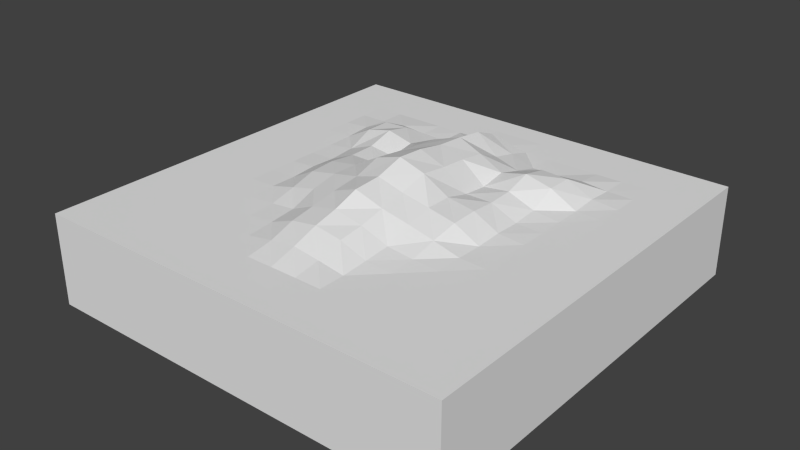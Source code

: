# Source: ola1.blend  (saved by Blender 2.72.0; exported with 4.5.12 LTS)
import bpy
from mathutils import Matrix  # noqa: F401  (used for matrix-valued properties, if any)

bpy.ops.wm.read_factory_settings(use_empty=True)
scene = bpy.context.scene
scene.name = 'Scene'

# ---- collections
col_collection_1 = bpy.data.collections.new('Collection 1'); scene.collection.children.link(col_collection_1)

# ---- materials (node trees are filled in below, after node groups)
mat_material = bpy.data.materials.new('Material')
mat_material.alpha_threshold = 0.0
mat_material.use_transparent_shadow = False
mat_material.roughness = 0.5
mat_material.line_color = (0.0, 0.0, 0.0, 1.0)

# ---- material node trees

# ---- world
world_world = bpy.data.worlds.new('World'); scene.world = world_world
world_world.color = (0.05088, 0.05088, 0.05088)
world_world.use_sun_shadow = False
world_world.sun_shadow_jitter_overblur = 0.0
world_world.cycles.sampling_method = 'MANUAL'
world_world.cycles.sample_map_resolution = 256

# ---- meshes
me_cube = bpy.data.meshes.new('Cube')
me_cube.from_pydata([(6.772, 6.772, -2.247), (6.772, -6.772, -2.247), (-6.772, -6.772, -2.247), (-6.772, 6.772, -2.247), (6.772, 6.772, 0.6786), (6.772, -6.772, 0.6786), (-6.772, -6.772, 0.6786), (-6.772, 6.772, 0.6786), (6.772, -3.338e-06, 0.6786), (1.907e-06, 6.772, 0.6786), (-3.338e-06, -6.772, 0.6786), (-6.772, 1.431e-06, 0.6786), (-7.6e-07, 0.01364, 2.002), (6.772, -3.386, 0.6786), (-3.386, 6.772, 0.6786), (-3.386, -6.772, 0.6786), (-6.772, 3.386, 0.6786), (6.772, 3.386, 0.6786), (3.386, 6.772, 0.6786), (3.386, -6.772, 0.6786), (-6.772, -3.386, 0.6786), (-2.083e-06, -3.429, 1.214), (6.04e-07, 3.698, 1.585), (3.398, -0.001467, 0.7428), (-3.398, -0.001464, 0.7428), (-3.386, -3.386, 0.6786), (3.386, -3.386, 0.6786), (3.386, 3.386, 1.13), (-3.386, 3.386, 1.13), (6.772, -5.079, 0.6786), (-5.079, 6.772, 0.6786), (-5.079, -6.772, 0.6786), (-6.772, 5.079, 0.6786), (6.772, 1.693, 0.6786), (1.693, 6.772, 0.6786), (1.693, -6.772, 0.6786), (-6.772, -1.693, 0.6786), (-2.682e-06, -5.079, 0.6869), (-5.448e-08, 1.85, 1.775), (5.079, -2.861e-06, 0.6786), (-1.7, -0.0009811, 1.284), (6.772, -1.693, 0.6786), (-1.693, 6.772, 0.6786), (-1.693, -6.772, 0.6786), (-6.772, 1.693, 0.6786), (6.772, 5.079, 0.6786), (5.079, 6.772, 0.6786), (5.079, -6.772, 0.6786), (-6.772, -5.079, 0.6786), (-1.37e-06, -1.848, 1.684), (1.252e-06, 5.085, 0.7006), (1.7, -0.0009823, 1.284), (-5.079, 7.153e-07, 0.6786), (-3.386, -5.079, 0.6786), (-3.386, -1.693, 0.7085), (-1.699, -3.394, 0.7476), (-5.079, -3.386, 0.6786), (3.386, -5.079, 0.6786), (3.386, -1.693, 0.7085), (5.079, -3.386, 0.6786), (1.699, -3.394, 0.7476), (3.386, 1.693, 0.7743), (3.386, 5.079, 0.6786), (5.079, 3.386, 0.6786), (1.693, 3.386, 0.8984), (-3.386, 1.693, 0.7743), (-3.386, 5.079, 0.6786), (-1.693, 3.386, 0.8984), (-5.079, 3.386, 0.6786), (-5.079, -5.079, 0.6786), (1.693, -5.079, 0.6786), (1.693, 1.693, 0.988), (-5.079, 1.693, 0.6786), (-1.693, -5.079, 0.6786), (-1.715, -1.711, 1.127), (-5.079, -1.693, 0.6786), (5.079, -5.079, 0.6786), (5.079, -1.693, 0.6786), (1.715, -1.711, 1.127), (5.079, 1.693, 0.6786), (5.079, 5.079, 0.6786), (1.693, 5.079, 0.6786), (-1.693, 1.693, 0.988), (-1.693, 5.079, 0.6786), (-5.079, 5.079, 0.6786), (6.772, -5.925, 0.6786), (-5.925, 6.772, 0.6786), (-5.925, -6.772, 0.6786), (-6.772, 5.925, 0.6786), (6.772, 0.8465, 0.6786), (0.8465, 6.772, 0.6786), (0.8465, -6.772, 0.6786), (-6.772, -0.8465, 0.6786), (-3.01e-06, -5.925, 0.6786), (-3.942e-07, 0.92, 1.942), (5.925, -3.099e-06, 0.6786), (-0.8579, 0.003614, 1.746), (6.772, -2.539, 0.6786), (-2.539, 6.772, 0.6786), (-2.539, -6.772, 0.6786), (-6.772, 2.539, 0.6786), (6.772, 4.232, 0.6786), (4.232, 6.772, 0.6786), (4.232, -6.772, 0.6786), (-6.772, -4.232, 0.6786), (-1.825e-06, -2.666, 1.397), (9.319e-07, 4.418, 1.301), (2.595, -0.009613, 1.15), (-4.232, 3.576e-07, 0.6786), (-3.386, -5.925, 0.6786), (-3.386, -2.539, 0.6811), (-0.8651, -3.424, 1.073), (-4.232, -3.386, 0.6786), (3.386, -5.925, 0.6786), (3.386, -2.539, 0.6811), (5.925, -3.386, 0.6786), (2.539, -3.386, 0.6786), (3.39, 0.8458, 0.7116), (3.386, 4.232, 0.7524), (5.925, 3.386, 0.6786), (2.539, 3.386, 1.168), (-3.39, 0.8458, 0.7116), (-3.386, 4.232, 0.7524), (-0.8513, 3.49, 1.071), (-4.232, 3.386, 0.7444), (6.772, -4.232, 0.6786), (-4.232, 6.772, 0.6786), (-4.232, -6.772, 0.6786), (-6.772, 4.232, 0.6786), (6.772, 2.539, 0.6786), (2.539, 6.772, 0.6786), (2.539, -6.772, 0.6786), (-6.772, -2.539, 0.6786), (-2.354e-06, -4.237, 0.9324), (2.813e-07, 2.782, 1.706), (4.232, -2.623e-06, 0.6786), (-2.595, -0.009611, 1.15), (6.772, -0.8465, 0.6786), (-0.8465, 6.772, 0.6786), (-0.8465, -6.772, 0.6786), (-6.772, 0.8465, 0.6786), (6.772, 5.925, 0.6786), (5.925, 6.772, 0.6786), (5.925, -6.772, 0.6786), (-6.772, -5.925, 0.6786), (-1.011e-06, -0.9163, 1.731), (1.58e-06, 5.925, 0.6786), (0.8579, 0.003613, 1.746), (-5.925, 1.073e-06, 0.6786), (-3.386, -4.232, 0.6786), (-3.388, -0.847, 0.6951), (-2.539, -3.386, 0.6786), (-5.925, -3.386, 0.6786), (3.386, -4.232, 0.6786), (3.388, -0.847, 0.6951), (4.232, -3.386, 0.6786), (0.8651, -3.424, 1.073), (3.386, 2.539, 1.141), (3.386, 5.925, 0.6786), (4.232, 3.386, 0.7444), (0.8513, 3.49, 1.071), (-3.386, 2.539, 1.141), (-3.386, 5.925, 0.6786), (-2.539, 3.386, 1.168), (-5.925, 3.386, 0.6786), (-5.079, -5.925, 0.6786), (-5.079, -4.232, 0.6786), (-4.232, -5.079, 0.6786), (-5.925, -5.079, 0.6786), (1.693, -5.925, 0.6786), (1.693, -4.233, 0.6825), (2.539, -5.079, 0.6786), (0.8465, -5.079, 0.684), (1.694, 0.8467, 1.069), (1.693, 2.54, 1.127), (2.539, 1.693, 1.093), (0.8332, 1.803, 1.551), (-5.079, 0.8465, 0.6786), (-5.079, 2.539, 0.6786), (-4.232, 1.693, 0.6786), (-5.925, 1.693, 0.6786), (-1.693, -5.925, 0.6786), (-1.693, -4.233, 0.6825), (-0.8465, -5.079, 0.684), (-2.539, -5.079, 0.6786), (-1.71, -2.556, 0.8218), (-1.713, -0.858, 1.293), (-0.8617, -1.777, 1.353), (-2.545, -1.696, 0.9234), (-5.079, -2.539, 0.6786), (-5.079, -0.8465, 0.6786), (-4.232, -1.693, 0.6786), (-5.925, -1.693, 0.6786), (5.079, -5.925, 0.6786), (5.079, -4.232, 0.6786), (5.925, -5.079, 0.6786), (4.232, -5.079, 0.6786), (5.079, -2.539, 0.6786), (5.079, -0.8465, 0.6786), (5.925, -1.693, 0.6786), (4.232, -1.693, 0.6786), (1.71, -2.556, 0.8218), (1.713, -0.858, 1.293), (2.545, -1.696, 0.9234), (0.8617, -1.777, 1.353), (5.079, 0.8465, 0.6786), (5.079, 2.539, 0.6786), (5.925, 1.693, 0.6786), (4.232, 1.693, 0.6786), (5.079, 4.232, 0.6786), (5.079, 5.925, 0.6786), (5.925, 5.079, 0.6786), (4.232, 5.079, 0.6786), (1.693, 4.233, 0.6802), (1.693, 5.925, 0.6786), (2.539, 5.079, 0.6786), (0.8466, 5.08, 0.6826), (-1.694, 0.8467, 1.069), (-1.693, 2.54, 1.127), (-0.8332, 1.803, 1.551), (-2.539, 1.693, 1.093), (-1.693, 4.233, 0.6802), (-1.693, 5.925, 0.6786), (-0.8466, 5.08, 0.6826), (-2.539, 5.079, 0.6786), (-5.079, 4.232, 0.6786), (-5.079, 5.925, 0.6786), (-4.232, 5.079, 0.6786), (-5.925, 5.079, 0.6786), (-5.925, -5.925, 0.6786), (0.8465, -5.925, 0.6786), (0.8548, 0.9047, 1.633), (-5.925, 0.8465, 0.6786), (-2.539, -5.925, 0.6786), (-2.54, -2.539, 0.7251), (-5.925, -2.539, 0.6786), (4.232, -5.925, 0.6786), (4.232, -2.539, 0.6786), (0.885, -2.625, 1.186), (4.232, 0.8465, 0.6786), (4.232, 4.232, 0.6854), (0.8486, 4.29, 0.904), (-2.557, 0.8441, 1.073), (-2.539, 4.232, 0.6955), (-5.925, 4.232, 0.6786), (-4.232, -5.925, 0.6786), (-4.232, -4.232, 0.6786), (-5.925, -4.232, 0.6786), (2.539, -5.925, 0.6786), (2.539, -4.232, 0.6786), (0.8477, -4.236, 0.8182), (2.557, 0.8441, 1.073), (2.539, 2.539, 1.336), (0.8562, 2.65, 1.453), (-4.232, 0.8465, 0.6786), (-4.232, 2.539, 0.6931), (-5.925, 2.539, 0.6786), (-0.8465, -5.925, 0.6786), (-0.8477, -4.236, 0.8182), (-2.539, -4.232, 0.6786), (-0.885, -2.625, 1.186), (-0.8268, -0.8864, 1.483), (-2.587, -0.8618, 1.119), (-4.232, -2.539, 0.6786), (-4.232, -0.8465, 0.6786), (-5.925, -0.8465, 0.6786), (5.925, -5.925, 0.6786), (5.925, -4.232, 0.6786), (4.232, -4.232, 0.6786), (5.925, -2.539, 0.6786), (5.925, -0.8465, 0.6786), (4.232, -0.8465, 0.6786), (2.54, -2.539, 0.7251), (2.587, -0.8618, 1.119), (0.8268, -0.8864, 1.483), (5.925, 0.8465, 0.6786), (5.925, 2.539, 0.6786), (4.232, 2.539, 0.6931), (5.925, 4.232, 0.6786), (5.925, 5.925, 0.6786), (4.232, 5.925, 0.6786), (2.539, 4.232, 0.6955), (2.539, 5.925, 0.6786), (0.8465, 5.925, 0.6786), (-0.8548, 0.9047, 1.633), (-0.8562, 2.65, 1.453), (-2.539, 2.539, 1.336), (-0.8486, 4.29, 0.904), (-0.8465, 5.925, 0.6786), (-2.539, 5.925, 0.6786), (-4.232, 4.232, 0.6854), (-4.232, 5.925, 0.6786), (-5.925, 5.925, 0.6786), (1.274, 0.8757, 1.351)], [], [(0, 1, 2, 3), (144, 6, 87), (0, 4, 141, 45, 101, 17, 129, 33, 89, 8, 137, 41, 97, 13, 125, 29, 85, 5, 1), (1, 5, 143, 47, 103, 19, 131, 35, 91, 10, 139, 43, 99, 15, 127, 31, 87, 6, 2), (2, 6, 144, 48, 104, 20, 132, 36, 92, 11, 140, 44, 100, 16, 128, 32, 88, 7, 3), (4, 0, 3, 7, 86, 30, 126, 14, 98, 42, 138, 9, 90, 34, 130, 18, 102, 46, 142), (93, 10, 91), (231, 94, 12), (140, 11, 148), (109, 15, 99), (110, 25, 151), (132, 20, 152), (113, 19, 103), (237, 114, 26), (238, 105, 21), (239, 117, 23), (240, 118, 27), (241, 106, 22), (121, 24, 136), (122, 28, 163), (128, 16, 164), (245, 165, 31), (166, 69, 167), (104, 48, 168), (248, 169, 35), (249, 170, 70), (133, 37, 172), (251, 173, 51), (252, 174, 71), (253, 134, 38), (177, 52, 108), (178, 72, 179), (100, 44, 180), (181, 43, 139), (182, 73, 183), (149, 53, 184), (185, 55, 111), (186, 74, 187), (150, 54, 188), (263, 189, 56), (190, 75, 191), (92, 36, 192), (193, 47, 143), (194, 76, 195), (153, 57, 196), (197, 59, 115), (270, 198, 77), (154, 58, 200), (272, 201, 60), (202, 78, 203), (145, 49, 204), (275, 205, 39), (276, 206, 79), (277, 157, 61), (278, 209, 63), (279, 210, 80), (280, 158, 62), (281, 213, 64), (214, 81, 215), (283, 146, 50), (217, 40, 96), (218, 82, 219), (286, 161, 65), (221, 67, 123), (222, 83, 223), (289, 162, 66), (225, 68, 124), (291, 226, 84), (88, 32, 228), (229, 87, 31), (168, 229, 165), (48, 144, 229), (230, 91, 35), (172, 230, 169), (37, 93, 230), (173, 293, 231, 147), (176, 231, 293, 173), (38, 94, 231), (232, 148, 52), (180, 232, 177), (44, 140, 232), (233, 99, 43), (184, 233, 181), (53, 109, 233), (234, 151, 55), (188, 234, 185), (54, 110, 234), (235, 152, 56), (192, 235, 189), (36, 132, 235), (193, 236, 103), (76, 196, 236), (57, 113, 236), (197, 237, 155), (77, 200, 237), (200, 58, 114), (238, 156, 60), (204, 238, 201), (204, 49, 105), (205, 239, 135), (79, 208, 239), (208, 61, 117), (209, 240, 159), (80, 212, 240), (212, 62, 118), (241, 160, 64), (216, 241, 213), (216, 50, 106), (242, 136, 40), (220, 242, 217), (65, 121, 242), (221, 243, 163), (83, 224, 243), (224, 66, 122), (244, 164, 68), (228, 244, 225), (32, 128, 244), (245, 127, 15), (167, 245, 109), (69, 165, 245), (246, 167, 53), (112, 246, 149), (56, 166, 246), (166, 247, 168), (56, 152, 247), (20, 104, 247), (248, 131, 19), (171, 248, 113), (171, 70, 169), (249, 171, 57), (116, 249, 153), (116, 60, 170), (250, 172, 70), (156, 250, 170), (21, 133, 250), (251, 107, 23), (61, 175, 251), (175, 71, 173), (157, 252, 175), (27, 120, 252), (64, 174, 252), (174, 253, 176), (64, 160, 253), (160, 22, 134), (254, 108, 24), (179, 254, 121), (72, 177, 254), (255, 179, 65), (28, 124, 255), (68, 178, 255), (178, 256, 180), (164, 256, 178), (16, 100, 256), (257, 139, 10), (183, 257, 93), (73, 181, 257), (258, 183, 37), (111, 258, 133), (55, 182, 258), (259, 184, 73), (151, 259, 182), (25, 149, 259), (260, 111, 21), (187, 260, 105), (74, 185, 260), (261, 187, 49), (12, 96, 261), (40, 186, 261), (262, 188, 74), (136, 262, 186), (24, 150, 262), (263, 112, 25), (191, 263, 110), (75, 189, 263), (264, 191, 54), (108, 264, 150), (52, 190, 264), (190, 265, 192), (148, 265, 190), (11, 92, 265), (266, 143, 5), (195, 266, 85), (76, 193, 266), (267, 195, 29), (13, 115, 267), (59, 194, 267), (194, 268, 196), (59, 155, 268), (155, 26, 153), (97, 269, 115), (41, 199, 269), (199, 77, 197), (270, 199, 41), (8, 95, 270), (95, 39, 198), (271, 200, 77), (39, 135, 271), (135, 23, 154), (114, 272, 116), (58, 203, 272), (203, 78, 201), (154, 273, 203), (107, 273, 154), (51, 202, 273), (274, 204, 78), (147, 274, 202), (147, 12, 145), (89, 275, 95), (33, 207, 275), (207, 79, 205), (129, 276, 207), (17, 119, 276), (119, 63, 206), (206, 277, 208), (63, 159, 277), (159, 27, 157), (278, 119, 17), (211, 278, 101), (211, 80, 209), (279, 211, 45), (142, 279, 141), (142, 46, 210), (210, 280, 212), (102, 280, 210), (18, 158, 280), (281, 120, 27), (62, 215, 281), (81, 213, 281), (158, 282, 215), (18, 130, 282), (34, 214, 282), (283, 216, 81), (90, 283, 214), (90, 9, 146), (284, 96, 12), (38, 219, 284), (82, 217, 284), (134, 285, 219), (123, 285, 134), (67, 218, 285), (286, 220, 82), (163, 286, 218), (163, 28, 161), (287, 123, 22), (223, 287, 106), (83, 221, 287), (288, 223, 50), (138, 288, 146), (42, 222, 288), (289, 224, 83), (98, 289, 222), (98, 14, 162), (122, 290, 124), (227, 290, 122), (84, 225, 290), (291, 227, 66), (14, 126, 291), (30, 226, 291), (292, 228, 84), (86, 292, 226), (7, 88, 292), (229, 144, 87), (230, 93, 91), (147, 231, 12), (232, 140, 148), (233, 109, 99), (234, 110, 151), (235, 132, 152), (236, 113, 103), (155, 237, 26), (156, 238, 21), (135, 239, 23), (159, 240, 27), (160, 241, 22), (242, 121, 136), (243, 122, 163), (244, 128, 164), (127, 245, 31), (246, 166, 167), (247, 104, 168), (131, 248, 35), (171, 249, 70), (250, 133, 172), (107, 251, 51), (175, 252, 71), (176, 253, 38), (254, 177, 108), (255, 178, 179), (256, 100, 180), (257, 181, 139), (258, 182, 183), (259, 149, 184), (260, 185, 111), (261, 186, 187), (262, 150, 188), (112, 263, 56), (264, 190, 191), (265, 92, 192), (266, 193, 143), (267, 194, 195), (268, 153, 196), (269, 197, 115), (199, 270, 77), (271, 154, 200), (116, 272, 60), (273, 202, 203), (274, 145, 204), (95, 275, 39), (207, 276, 79), (208, 277, 61), (119, 278, 63), (211, 279, 80), (212, 280, 62), (120, 281, 64), (282, 214, 215), (216, 283, 50), (284, 217, 96), (285, 218, 219), (220, 286, 65), (287, 221, 123), (288, 222, 223), (224, 289, 66), (290, 225, 124), (227, 291, 84), (292, 88, 228), (165, 229, 31), (69, 168, 165), (168, 48, 229), (169, 230, 35), (70, 172, 169), (172, 37, 230), (51, 173, 147), (71, 176, 173), (176, 38, 231), (177, 232, 52), (72, 180, 177), (180, 44, 232), (181, 233, 43), (73, 184, 181), (184, 53, 233), (185, 234, 55), (74, 188, 185), (188, 54, 234), (189, 235, 56), (75, 192, 189), (192, 36, 235), (47, 193, 103), (193, 76, 236), (196, 57, 236), (59, 197, 155), (197, 77, 237), (237, 200, 114), (201, 238, 60), (78, 204, 201), (238, 204, 105), (39, 205, 135), (205, 79, 239), (239, 208, 117), (63, 209, 159), (209, 80, 240), (240, 212, 118), (213, 241, 64), (81, 216, 213), (241, 216, 106), (217, 242, 40), (82, 220, 217), (220, 65, 242), (67, 221, 163), (221, 83, 243), (243, 224, 122), (225, 244, 68), (84, 228, 225), (228, 32, 244), (109, 245, 15), (53, 167, 109), (167, 69, 245), (149, 246, 53), (25, 112, 149), (112, 56, 246), (69, 166, 168), (166, 56, 247), (152, 20, 247), (113, 248, 19), (57, 171, 113), (248, 171, 169), (153, 249, 57), (26, 116, 153), (249, 116, 170), (170, 250, 70), (60, 156, 170), (156, 21, 250), (117, 251, 23), (117, 61, 251), (251, 175, 173), (61, 157, 175), (157, 27, 252), (120, 64, 252), (71, 174, 176), (174, 64, 253), (253, 160, 134), (121, 254, 24), (65, 179, 121), (179, 72, 254), (161, 255, 65), (161, 28, 255), (124, 68, 255), (72, 178, 180), (68, 164, 178), (164, 16, 256), (93, 257, 10), (37, 183, 93), (183, 73, 257), (133, 258, 37), (21, 111, 133), (111, 55, 258), (182, 259, 73), (55, 151, 182), (151, 25, 259), (105, 260, 21), (49, 187, 105), (187, 74, 260), (145, 261, 49), (145, 12, 261), (96, 40, 261), (186, 262, 74), (40, 136, 186), (136, 24, 262), (110, 263, 25), (54, 191, 110), (191, 75, 263), (150, 264, 54), (24, 108, 150), (108, 52, 264), (75, 190, 192), (52, 148, 190), (148, 11, 265), (85, 266, 5), (29, 195, 85), (195, 76, 266), (125, 267, 29), (125, 13, 267), (115, 59, 267), (76, 194, 196), (194, 59, 268), (268, 155, 153), (13, 97, 115), (97, 41, 269), (269, 199, 197), (137, 270, 41), (137, 8, 270), (270, 95, 198), (198, 271, 77), (198, 39, 271), (271, 135, 154), (26, 114, 116), (114, 58, 272), (272, 203, 201), (58, 154, 203), (23, 107, 154), (107, 51, 273), (202, 274, 78), (51, 147, 202), (274, 147, 145), (8, 89, 95), (89, 33, 275), (275, 207, 205), (33, 129, 207), (129, 17, 276), (276, 119, 206), (79, 206, 208), (206, 63, 277), (277, 159, 157), (101, 278, 17), (45, 211, 101), (278, 211, 209), (141, 279, 45), (4, 142, 141), (279, 142, 210), (80, 210, 212), (46, 102, 210), (102, 18, 280), (118, 281, 27), (118, 62, 281), (215, 81, 281), (62, 158, 215), (158, 18, 282), (130, 34, 282), (214, 283, 81), (34, 90, 214), (283, 90, 146), (94, 284, 12), (94, 38, 284), (219, 82, 284), (38, 134, 219), (22, 123, 134), (123, 67, 285), (218, 286, 82), (67, 163, 218), (286, 163, 161), (106, 287, 22), (50, 223, 106), (223, 83, 287), (146, 288, 50), (9, 138, 146), (138, 42, 288), (222, 289, 83), (42, 98, 222), (289, 98, 162), (28, 122, 124), (66, 227, 122), (227, 84, 290), (162, 291, 66), (162, 14, 291), (126, 30, 291), (226, 292, 84), (30, 86, 226), (86, 7, 292)])
me_cube.materials.append(mat_material)
me_cube.use_remesh_preserve_volume = False
me_cube.use_remesh_preserve_attributes = False
me_cube.use_mirror_vertex_groups = False
me_cube.update()

# ---- objects
ob_cube = bpy.data.objects.new('Cube', me_cube)

# ---- transforms, parenting, visibility, modifiers, constraints
ob_cube.location = (0.0, 0.0, 0.0)
ob_cube.lock_rotations_4d = False
ob_cube.empty_display_type = 'ARROWS'
ob_cube.lineart.crease_threshold = 0.0

# ---- collection membership
col_collection_1.objects.link(ob_cube)

# ---- scene / render settings (as saved in the file)
scene.frame_start = 1; scene.frame_end = 250; scene.frame_set(1)
scene.render.engine = 'BLENDER_EEVEE_NEXT'
scene.render.resolution_percentage = 50
scene.render.dither_intensity = 0.0
scene.cycles.use_denoising = False
scene.cycles.samples = 10
scene.cycles.sampling_pattern = 'TABULATED_SOBOL'
scene.cycles.light_sampling_threshold = 0.0
scene.cycles.use_adaptive_sampling = False
scene.cycles.use_light_tree = False
scene.cycles.blur_glossy = 0.0
scene.cycles.pixel_filter_type = 'GAUSSIAN'
scene.cycles.sample_clamp_indirect = 0.0
scene.view_settings.view_transform = 'Standard'
bpy.context.view_layer.update()

# ---- added for rendering (the .blend has no active camera and no usable light): camera, sun
cam_auto = bpy.data.cameras.new('AutoCamera')
cam_auto.lens = 50.0
cam_auto.sensor_width = 36.0
cam_auto.clip_end = 1000.0
ob_auto_camera = bpy.data.objects.new('AutoCamera', cam_auto)
scene.collection.objects.link(ob_auto_camera)
ob_auto_camera.location = (18.1522, -21.7826, 14.3995)
ob_auto_camera.rotation_euler = (1.09748, -7.21219e-08, 0.694738)
scene.camera = ob_auto_camera
light_auto_sun = bpy.data.lights.new('AutoSun', 'SUN')
light_auto_sun.energy = 3.0
light_auto_sun.angle = 0.0523599
ob_auto_sun = bpy.data.objects.new('AutoSun', light_auto_sun)
scene.collection.objects.link(ob_auto_sun)
ob_auto_sun.rotation_euler = (0.872665, 0.174533, 0.523599)
bpy.context.view_layer.update()
